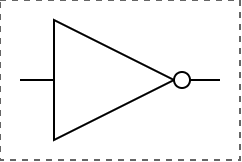

The diagram above was exported from draw.io. Its source (the exported page's mxGraphModel, read from the mxfile embedded in the PNG):
<mxGraphModel dx="815" dy="500" grid="1" gridSize="10" guides="1" tooltips="1" connect="1" arrows="1" fold="1" page="1" pageScale="1" pageWidth="1100" pageHeight="850" math="0" shadow="0">
  <root>
    <mxCell id="0" />
    <mxCell id="1" parent="0" />
    <mxCell id="RmXKm_T9FJCy7VUafHjJ-11" value="" style="rounded=0;whiteSpace=wrap;html=1;dashed=1;fillColor=none;fontColor=#333333;strokeColor=#666666;" parent="1" vertex="1">
      <mxGeometry x="280" y="210" width="120" height="80" as="geometry" />
    </mxCell>
    <mxCell id="fRmthvRgU5-8ivfQSq3W-1" value="" style="verticalLabelPosition=bottom;shadow=0;dashed=0;align=center;html=1;verticalAlign=top;shape=mxgraph.electrical.logic_gates.inverter_2" vertex="1" parent="1">
      <mxGeometry x="290" y="220" width="100" height="60" as="geometry" />
    </mxCell>
  </root>
</mxGraphModel>